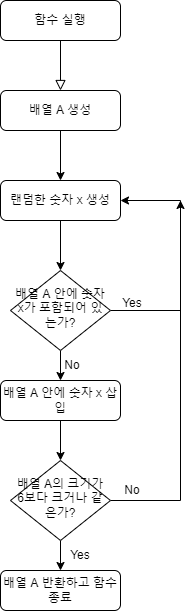

The diagram above was exported from draw.io. Its source (the exported page's mxGraphModel, read from the mxfile embedded in the PNG):
<mxGraphModel dx="1662" dy="762" grid="1" gridSize="10" guides="1" tooltips="1" connect="1" arrows="1" fold="1" page="1" pageScale="1" pageWidth="827" pageHeight="1169" math="0" shadow="0">
  <root>
    <mxCell id="WIyWlLk6GJQsqaUBKTNV-0" />
    <mxCell id="WIyWlLk6GJQsqaUBKTNV-1" parent="WIyWlLk6GJQsqaUBKTNV-0" />
    <mxCell id="WIyWlLk6GJQsqaUBKTNV-2" value="" style="rounded=0;html=1;jettySize=auto;orthogonalLoop=1;fontSize=11;endArrow=block;endFill=0;endSize=8;strokeWidth=1;shadow=0;labelBackgroundColor=none;edgeStyle=orthogonalEdgeStyle;entryX=0.5;entryY=0;entryDx=0;entryDy=0;" parent="WIyWlLk6GJQsqaUBKTNV-1" source="WIyWlLk6GJQsqaUBKTNV-3" target="Is9ym4zUo5rBGEvcuHgG-0" edge="1">
      <mxGeometry relative="1" as="geometry">
        <mxPoint x="220" y="230" as="targetPoint" />
      </mxGeometry>
    </mxCell>
    <mxCell id="WIyWlLk6GJQsqaUBKTNV-3" value="함수 실행" style="rounded=1;whiteSpace=wrap;html=1;fontSize=12;glass=0;strokeWidth=1;shadow=0;" parent="WIyWlLk6GJQsqaUBKTNV-1" vertex="1">
      <mxGeometry x="160" y="80" width="120" height="40" as="geometry" />
    </mxCell>
    <mxCell id="Is9ym4zUo5rBGEvcuHgG-7" style="edgeStyle=orthogonalEdgeStyle;rounded=0;orthogonalLoop=1;jettySize=auto;html=1;exitX=0.5;exitY=1;exitDx=0;exitDy=0;entryX=0.5;entryY=0;entryDx=0;entryDy=0;" edge="1" parent="WIyWlLk6GJQsqaUBKTNV-1" source="Is9ym4zUo5rBGEvcuHgG-0" target="Is9ym4zUo5rBGEvcuHgG-1">
      <mxGeometry relative="1" as="geometry" />
    </mxCell>
    <mxCell id="Is9ym4zUo5rBGEvcuHgG-0" value="배열 A 생성" style="rounded=1;whiteSpace=wrap;html=1;fontSize=12;glass=0;strokeWidth=1;shadow=0;" vertex="1" parent="WIyWlLk6GJQsqaUBKTNV-1">
      <mxGeometry x="160" y="170" width="120" height="40" as="geometry" />
    </mxCell>
    <mxCell id="Is9ym4zUo5rBGEvcuHgG-8" style="edgeStyle=orthogonalEdgeStyle;rounded=0;orthogonalLoop=1;jettySize=auto;html=1;exitX=0.5;exitY=1;exitDx=0;exitDy=0;entryX=0.5;entryY=0;entryDx=0;entryDy=0;" edge="1" parent="WIyWlLk6GJQsqaUBKTNV-1" source="Is9ym4zUo5rBGEvcuHgG-1" target="Is9ym4zUo5rBGEvcuHgG-2">
      <mxGeometry relative="1" as="geometry" />
    </mxCell>
    <mxCell id="Is9ym4zUo5rBGEvcuHgG-1" value="랜덤한 숫자 x 생성" style="rounded=1;whiteSpace=wrap;html=1;fontSize=12;glass=0;strokeWidth=1;shadow=0;" vertex="1" parent="WIyWlLk6GJQsqaUBKTNV-1">
      <mxGeometry x="160" y="260" width="120" height="40" as="geometry" />
    </mxCell>
    <mxCell id="Is9ym4zUo5rBGEvcuHgG-6" style="edgeStyle=orthogonalEdgeStyle;rounded=0;orthogonalLoop=1;jettySize=auto;html=1;exitX=1;exitY=0.5;exitDx=0;exitDy=0;entryX=1;entryY=0.5;entryDx=0;entryDy=0;" edge="1" parent="WIyWlLk6GJQsqaUBKTNV-1" source="Is9ym4zUo5rBGEvcuHgG-2" target="Is9ym4zUo5rBGEvcuHgG-1">
      <mxGeometry relative="1" as="geometry">
        <Array as="points">
          <mxPoint x="340" y="390" />
          <mxPoint x="340" y="280" />
        </Array>
      </mxGeometry>
    </mxCell>
    <mxCell id="Is9ym4zUo5rBGEvcuHgG-9" style="edgeStyle=orthogonalEdgeStyle;rounded=0;orthogonalLoop=1;jettySize=auto;html=1;exitX=0.5;exitY=1;exitDx=0;exitDy=0;" edge="1" parent="WIyWlLk6GJQsqaUBKTNV-1" source="Is9ym4zUo5rBGEvcuHgG-2" target="Is9ym4zUo5rBGEvcuHgG-3">
      <mxGeometry relative="1" as="geometry" />
    </mxCell>
    <mxCell id="Is9ym4zUo5rBGEvcuHgG-2" value="배열 A 안에 숫자 x가 포함되어 있는가?" style="rhombus;whiteSpace=wrap;html=1;shadow=0;fontFamily=Helvetica;fontSize=12;align=center;strokeWidth=1;spacing=6;spacingTop=-4;" vertex="1" parent="WIyWlLk6GJQsqaUBKTNV-1">
      <mxGeometry x="170" y="350" width="100" height="80" as="geometry" />
    </mxCell>
    <mxCell id="Is9ym4zUo5rBGEvcuHgG-10" style="edgeStyle=orthogonalEdgeStyle;rounded=0;orthogonalLoop=1;jettySize=auto;html=1;exitX=0.5;exitY=1;exitDx=0;exitDy=0;entryX=0.5;entryY=0;entryDx=0;entryDy=0;" edge="1" parent="WIyWlLk6GJQsqaUBKTNV-1" source="Is9ym4zUo5rBGEvcuHgG-3" target="Is9ym4zUo5rBGEvcuHgG-4">
      <mxGeometry relative="1" as="geometry" />
    </mxCell>
    <mxCell id="Is9ym4zUo5rBGEvcuHgG-3" value="배열 A 안에 숫자 x 삽입" style="rounded=1;whiteSpace=wrap;html=1;fontSize=12;glass=0;strokeWidth=1;shadow=0;" vertex="1" parent="WIyWlLk6GJQsqaUBKTNV-1">
      <mxGeometry x="160" y="460" width="120" height="40" as="geometry" />
    </mxCell>
    <mxCell id="Is9ym4zUo5rBGEvcuHgG-11" style="edgeStyle=orthogonalEdgeStyle;rounded=0;orthogonalLoop=1;jettySize=auto;html=1;exitX=0.5;exitY=1;exitDx=0;exitDy=0;entryX=0.5;entryY=0;entryDx=0;entryDy=0;" edge="1" parent="WIyWlLk6GJQsqaUBKTNV-1" source="Is9ym4zUo5rBGEvcuHgG-4" target="Is9ym4zUo5rBGEvcuHgG-5">
      <mxGeometry relative="1" as="geometry" />
    </mxCell>
    <mxCell id="Is9ym4zUo5rBGEvcuHgG-13" style="edgeStyle=orthogonalEdgeStyle;rounded=0;orthogonalLoop=1;jettySize=auto;html=1;exitX=1;exitY=0.5;exitDx=0;exitDy=0;" edge="1" parent="WIyWlLk6GJQsqaUBKTNV-1" source="Is9ym4zUo5rBGEvcuHgG-4">
      <mxGeometry relative="1" as="geometry">
        <mxPoint x="340" y="280" as="targetPoint" />
      </mxGeometry>
    </mxCell>
    <mxCell id="Is9ym4zUo5rBGEvcuHgG-4" value="배열 A의 크기가 6보다 크거나 같은가?" style="rhombus;whiteSpace=wrap;html=1;shadow=0;fontFamily=Helvetica;fontSize=12;align=center;strokeWidth=1;spacing=6;spacingTop=-4;" vertex="1" parent="WIyWlLk6GJQsqaUBKTNV-1">
      <mxGeometry x="170" y="540" width="100" height="80" as="geometry" />
    </mxCell>
    <mxCell id="Is9ym4zUo5rBGEvcuHgG-5" value="배열 A 반환하고 함수 종료" style="rounded=1;whiteSpace=wrap;html=1;fontSize=12;glass=0;strokeWidth=1;shadow=0;" vertex="1" parent="WIyWlLk6GJQsqaUBKTNV-1">
      <mxGeometry x="160" y="650" width="120" height="40" as="geometry" />
    </mxCell>
    <mxCell id="Is9ym4zUo5rBGEvcuHgG-14" value="Yes" style="text;html=1;strokeColor=none;fillColor=none;align=center;verticalAlign=middle;whiteSpace=wrap;rounded=0;" vertex="1" parent="WIyWlLk6GJQsqaUBKTNV-1">
      <mxGeometry x="262" y="368" width="60" height="30" as="geometry" />
    </mxCell>
    <mxCell id="Is9ym4zUo5rBGEvcuHgG-15" value="No" style="text;html=1;strokeColor=none;fillColor=none;align=center;verticalAlign=middle;whiteSpace=wrap;rounded=0;" vertex="1" parent="WIyWlLk6GJQsqaUBKTNV-1">
      <mxGeometry x="202" y="430" width="60" height="30" as="geometry" />
    </mxCell>
    <mxCell id="Is9ym4zUo5rBGEvcuHgG-16" value="Yes" style="text;html=1;strokeColor=none;fillColor=none;align=center;verticalAlign=middle;whiteSpace=wrap;rounded=0;" vertex="1" parent="WIyWlLk6GJQsqaUBKTNV-1">
      <mxGeometry x="210" y="620" width="60" height="30" as="geometry" />
    </mxCell>
    <mxCell id="Is9ym4zUo5rBGEvcuHgG-17" value="No" style="text;html=1;strokeColor=none;fillColor=none;align=center;verticalAlign=middle;whiteSpace=wrap;rounded=0;" vertex="1" parent="WIyWlLk6GJQsqaUBKTNV-1">
      <mxGeometry x="262" y="555" width="60" height="30" as="geometry" />
    </mxCell>
  </root>
</mxGraphModel>